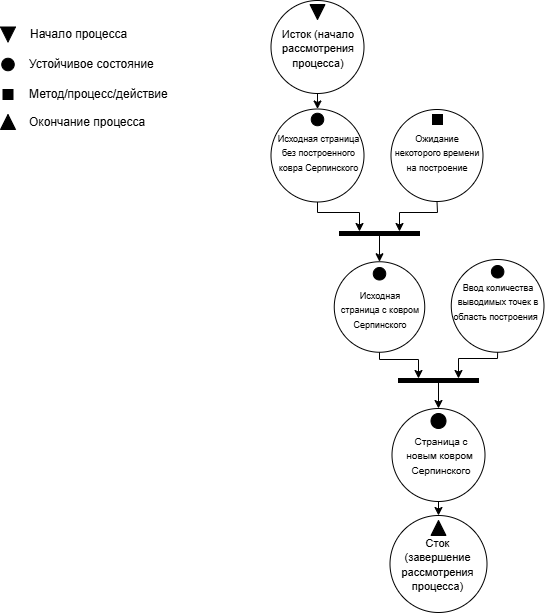

The diagram above was exported from draw.io. Its source (the exported page's mxGraphModel, read from the mxfile embedded in the PNG):
<mxGraphModel dx="1188" dy="663" grid="0" gridSize="10" guides="1" tooltips="1" connect="1" arrows="1" fold="1" page="1" pageScale="1" pageWidth="827" pageHeight="1169" math="0" shadow="0">
  <root>
    <mxCell id="0" />
    <mxCell id="1" parent="0" />
    <mxCell id="COmbD66yRtxZBN2h87A3-1" value="" style="ellipse;whiteSpace=wrap;html=1;aspect=fixed;" vertex="1" parent="1">
      <mxGeometry x="313.5" y="21" width="93" height="93" as="geometry" />
    </mxCell>
    <mxCell id="COmbD66yRtxZBN2h87A3-2" value="" style="ellipse;whiteSpace=wrap;html=1;aspect=fixed;" vertex="1" parent="1">
      <mxGeometry x="313.5" y="129.5" width="93" height="93" as="geometry" />
    </mxCell>
    <mxCell id="COmbD66yRtxZBN2h87A3-3" value="" style="ellipse;whiteSpace=wrap;html=1;aspect=fixed;" vertex="1" parent="1">
      <mxGeometry x="433.5" y="130" width="92" height="92" as="geometry" />
    </mxCell>
    <mxCell id="COmbD66yRtxZBN2h87A3-4" value="" style="ellipse;whiteSpace=wrap;html=1;aspect=fixed;" vertex="1" parent="1">
      <mxGeometry x="376.75" y="282.25" width="90.5" height="90.5" as="geometry" />
    </mxCell>
    <mxCell id="COmbD66yRtxZBN2h87A3-5" value="" style="whiteSpace=wrap;html=1;aspect=fixed;fillColor=#000000;" vertex="1" parent="1">
      <mxGeometry x="475" y="135" width="10" height="10" as="geometry" />
    </mxCell>
    <mxCell id="COmbD66yRtxZBN2h87A3-6" value="" style="ellipse;whiteSpace=wrap;html=1;aspect=fixed;fillColor=#000000;" vertex="1" parent="1">
      <mxGeometry x="353.75" y="133.75" width="12.5" height="12.5" as="geometry" />
    </mxCell>
    <mxCell id="COmbD66yRtxZBN2h87A3-7" value="" style="triangle;whiteSpace=wrap;html=1;rotation=90;fillColor=#000000;" vertex="1" parent="1">
      <mxGeometry x="352.5" y="25" width="15" height="15" as="geometry" />
    </mxCell>
    <mxCell id="COmbD66yRtxZBN2h87A3-8" value="" style="ellipse;whiteSpace=wrap;html=1;aspect=fixed;fillColor=#000000;" vertex="1" parent="1">
      <mxGeometry x="415.75" y="288" width="12.5" height="12.5" as="geometry" />
    </mxCell>
    <mxCell id="COmbD66yRtxZBN2h87A3-9" value="" style="ellipse;whiteSpace=wrap;html=1;aspect=fixed;" vertex="1" parent="1">
      <mxGeometry x="493.75" y="280" width="92.75" height="92.75" as="geometry" />
    </mxCell>
    <mxCell id="COmbD66yRtxZBN2h87A3-10" value="" style="ellipse;whiteSpace=wrap;html=1;aspect=fixed;" vertex="1" parent="1">
      <mxGeometry x="434.5" y="429" width="93" height="93" as="geometry" />
    </mxCell>
    <mxCell id="COmbD66yRtxZBN2h87A3-11" value="" style="ellipse;whiteSpace=wrap;html=1;aspect=fixed;" vertex="1" parent="1">
      <mxGeometry x="432.5" y="536" width="97" height="97" as="geometry" />
    </mxCell>
    <mxCell id="COmbD66yRtxZBN2h87A3-12" value="" style="ellipse;whiteSpace=wrap;html=1;aspect=fixed;fillColor=#000000;" vertex="1" parent="1">
      <mxGeometry x="473.5" y="434" width="15" height="15" as="geometry" />
    </mxCell>
    <mxCell id="COmbD66yRtxZBN2h87A3-14" value="&lt;font style=&quot;font-size: 11px;&quot;&gt;Исток (начало рассмотрения процесса)&lt;/font&gt;" style="text;html=1;align=center;verticalAlign=middle;whiteSpace=wrap;rounded=0;" vertex="1" parent="1">
      <mxGeometry x="306" y="47.5" width="110" height="43.5" as="geometry" />
    </mxCell>
    <mxCell id="COmbD66yRtxZBN2h87A3-15" value="&lt;font style=&quot;font-size: 9px;&quot;&gt;Исходная страница без построенного ковра Серпинского&lt;/font&gt;" style="text;html=1;align=center;verticalAlign=middle;whiteSpace=wrap;rounded=0;" vertex="1" parent="1">
      <mxGeometry x="317.5" y="160.75" width="87" height="25" as="geometry" />
    </mxCell>
    <mxCell id="COmbD66yRtxZBN2h87A3-16" value="&lt;font style=&quot;font-size: 9px;&quot;&gt;Ожидание некоторого времени на построение&lt;/font&gt;" style="text;html=1;align=center;verticalAlign=middle;whiteSpace=wrap;rounded=0;" vertex="1" parent="1">
      <mxGeometry x="435.88" y="157.5" width="88.25" height="31.5" as="geometry" />
    </mxCell>
    <mxCell id="COmbD66yRtxZBN2h87A3-17" value="&lt;font style=&quot;font-size: 9px;&quot;&gt;Исходная страница с ковром Серпинского&lt;/font&gt;" style="text;html=1;align=center;verticalAlign=middle;whiteSpace=wrap;rounded=0;" vertex="1" parent="1">
      <mxGeometry x="382" y="315" width="82" height="30" as="geometry" />
    </mxCell>
    <mxCell id="COmbD66yRtxZBN2h87A3-18" value="&lt;font style=&quot;font-size: 9px;&quot;&gt;Ввод количества выводимых точек в область построения&amp;nbsp;&amp;nbsp;&lt;/font&gt;" style="text;html=1;align=center;verticalAlign=middle;whiteSpace=wrap;rounded=0;" vertex="1" parent="1">
      <mxGeometry x="493.75" y="307" width="93.5" height="30.38" as="geometry" />
    </mxCell>
    <mxCell id="COmbD66yRtxZBN2h87A3-19" value="&lt;font style=&quot;font-size: 10px;&quot;&gt;Страница с новым ковром&amp;nbsp; Серпинского&lt;/font&gt;" style="text;html=1;align=center;verticalAlign=middle;whiteSpace=wrap;rounded=0;" vertex="1" parent="1">
      <mxGeometry x="448" y="460.5" width="72" height="30" as="geometry" />
    </mxCell>
    <mxCell id="COmbD66yRtxZBN2h87A3-20" value="" style="triangle;whiteSpace=wrap;html=1;rotation=-90;fillColor=#000000;" vertex="1" parent="1">
      <mxGeometry x="473.5" y="541" width="15" height="15" as="geometry" />
    </mxCell>
    <mxCell id="COmbD66yRtxZBN2h87A3-21" value="&lt;font style=&quot;font-size: 11px;&quot;&gt;Сток (завершение рассмотрения процесса)&lt;/font&gt;" style="text;html=1;align=center;verticalAlign=middle;whiteSpace=wrap;rounded=0;" vertex="1" parent="1">
      <mxGeometry x="434.5" y="567" width="91" height="36" as="geometry" />
    </mxCell>
    <mxCell id="COmbD66yRtxZBN2h87A3-22" value="" style="endArrow=classic;html=1;rounded=0;exitX=0.5;exitY=1;exitDx=0;exitDy=0;entryX=0.5;entryY=0;entryDx=0;entryDy=0;" edge="1" parent="1" source="COmbD66yRtxZBN2h87A3-1" target="COmbD66yRtxZBN2h87A3-2">
      <mxGeometry width="50" height="50" relative="1" as="geometry">
        <mxPoint x="272" y="369" as="sourcePoint" />
        <mxPoint x="322" y="319" as="targetPoint" />
      </mxGeometry>
    </mxCell>
    <mxCell id="COmbD66yRtxZBN2h87A3-23" value="" style="endArrow=classic;html=1;rounded=0;exitX=0.5;exitY=1;exitDx=0;exitDy=0;entryX=0.75;entryY=0;entryDx=0;entryDy=0;" edge="1" parent="1" source="COmbD66yRtxZBN2h87A3-3" target="COmbD66yRtxZBN2h87A3-24">
      <mxGeometry width="50" height="50" relative="1" as="geometry">
        <mxPoint x="264" y="284" as="sourcePoint" />
        <mxPoint x="460" y="257" as="targetPoint" />
        <Array as="points">
          <mxPoint x="480" y="233" />
          <mxPoint x="442" y="233" />
        </Array>
      </mxGeometry>
    </mxCell>
    <mxCell id="COmbD66yRtxZBN2h87A3-24" value="" style="rounded=0;whiteSpace=wrap;html=1;fillColor=#000000;" vertex="1" parent="1">
      <mxGeometry x="382" y="252" width="80" height="4" as="geometry" />
    </mxCell>
    <mxCell id="COmbD66yRtxZBN2h87A3-25" value="" style="endArrow=classic;html=1;rounded=0;exitX=0.5;exitY=1;exitDx=0;exitDy=0;entryX=0.25;entryY=0;entryDx=0;entryDy=0;" edge="1" parent="1" source="COmbD66yRtxZBN2h87A3-2" target="COmbD66yRtxZBN2h87A3-24">
      <mxGeometry width="50" height="50" relative="1" as="geometry">
        <mxPoint x="336" y="289" as="sourcePoint" />
        <mxPoint x="386" y="239" as="targetPoint" />
        <Array as="points">
          <mxPoint x="360" y="233" />
          <mxPoint x="402" y="233" />
        </Array>
      </mxGeometry>
    </mxCell>
    <mxCell id="COmbD66yRtxZBN2h87A3-26" value="" style="endArrow=classic;html=1;rounded=0;exitX=0.5;exitY=1;exitDx=0;exitDy=0;entryX=0.5;entryY=0;entryDx=0;entryDy=0;" edge="1" parent="1" source="COmbD66yRtxZBN2h87A3-24" target="COmbD66yRtxZBN2h87A3-4">
      <mxGeometry width="50" height="50" relative="1" as="geometry">
        <mxPoint x="330" y="354" as="sourcePoint" />
        <mxPoint x="380" y="304" as="targetPoint" />
      </mxGeometry>
    </mxCell>
    <mxCell id="COmbD66yRtxZBN2h87A3-27" value="" style="rounded=0;whiteSpace=wrap;html=1;fillColor=#000000;" vertex="1" parent="1">
      <mxGeometry x="441" y="399" width="80" height="4" as="geometry" />
    </mxCell>
    <mxCell id="COmbD66yRtxZBN2h87A3-28" value="" style="endArrow=classic;html=1;rounded=0;exitX=0.5;exitY=1;exitDx=0;exitDy=0;entryX=0.25;entryY=0;entryDx=0;entryDy=0;" edge="1" parent="1" source="COmbD66yRtxZBN2h87A3-4" target="COmbD66yRtxZBN2h87A3-27">
      <mxGeometry width="50" height="50" relative="1" as="geometry">
        <mxPoint x="330" y="350" as="sourcePoint" />
        <mxPoint x="380" y="300" as="targetPoint" />
        <Array as="points">
          <mxPoint x="422" y="380" />
          <mxPoint x="461" y="380" />
        </Array>
      </mxGeometry>
    </mxCell>
    <mxCell id="COmbD66yRtxZBN2h87A3-29" value="" style="endArrow=classic;html=1;rounded=0;entryX=0.75;entryY=0;entryDx=0;entryDy=0;exitX=0.5;exitY=1;exitDx=0;exitDy=0;" edge="1" parent="1" source="COmbD66yRtxZBN2h87A3-9" target="COmbD66yRtxZBN2h87A3-27">
      <mxGeometry width="50" height="50" relative="1" as="geometry">
        <mxPoint x="458" y="407" as="sourcePoint" />
        <mxPoint x="508" y="357" as="targetPoint" />
        <Array as="points">
          <mxPoint x="540" y="379" />
          <mxPoint x="501" y="379" />
        </Array>
      </mxGeometry>
    </mxCell>
    <mxCell id="COmbD66yRtxZBN2h87A3-30" value="" style="endArrow=classic;html=1;rounded=0;exitX=0.5;exitY=1;exitDx=0;exitDy=0;entryX=0.5;entryY=0;entryDx=0;entryDy=0;" edge="1" parent="1" source="COmbD66yRtxZBN2h87A3-27" target="COmbD66yRtxZBN2h87A3-10">
      <mxGeometry width="50" height="50" relative="1" as="geometry">
        <mxPoint x="409" y="423" as="sourcePoint" />
        <mxPoint x="459" y="373" as="targetPoint" />
      </mxGeometry>
    </mxCell>
    <mxCell id="COmbD66yRtxZBN2h87A3-31" value="" style="endArrow=classic;html=1;rounded=0;exitX=0.5;exitY=1;exitDx=0;exitDy=0;entryX=0.5;entryY=0;entryDx=0;entryDy=0;" edge="1" parent="1" source="COmbD66yRtxZBN2h87A3-10" target="COmbD66yRtxZBN2h87A3-11">
      <mxGeometry width="50" height="50" relative="1" as="geometry">
        <mxPoint x="409" y="523" as="sourcePoint" />
        <mxPoint x="459" y="473" as="targetPoint" />
      </mxGeometry>
    </mxCell>
    <mxCell id="COmbD66yRtxZBN2h87A3-32" value="" style="ellipse;whiteSpace=wrap;html=1;aspect=fixed;fillColor=#000000;" vertex="1" parent="1">
      <mxGeometry x="533.88" y="286" width="12.5" height="12.5" as="geometry" />
    </mxCell>
    <mxCell id="COmbD66yRtxZBN2h87A3-33" value="" style="triangle;whiteSpace=wrap;html=1;rotation=90;fillColor=#000000;" vertex="1" parent="1">
      <mxGeometry x="43" y="47.5" width="15" height="15" as="geometry" />
    </mxCell>
    <mxCell id="COmbD66yRtxZBN2h87A3-34" value="" style="ellipse;whiteSpace=wrap;html=1;aspect=fixed;fillColor=#000000;" vertex="1" parent="1">
      <mxGeometry x="44.25" y="78.75" width="12.5" height="12.5" as="geometry" />
    </mxCell>
    <mxCell id="COmbD66yRtxZBN2h87A3-35" value="" style="whiteSpace=wrap;html=1;aspect=fixed;fillColor=#000000;" vertex="1" parent="1">
      <mxGeometry x="45.5" y="110" width="10" height="10" as="geometry" />
    </mxCell>
    <mxCell id="COmbD66yRtxZBN2h87A3-36" value="" style="triangle;whiteSpace=wrap;html=1;rotation=-90;fillColor=#000000;" vertex="1" parent="1">
      <mxGeometry x="43" y="135" width="15" height="15" as="geometry" />
    </mxCell>
    <mxCell id="COmbD66yRtxZBN2h87A3-37" value="Устойчивое состояние" style="text;html=1;align=left;verticalAlign=middle;whiteSpace=wrap;rounded=0;" vertex="1" parent="1">
      <mxGeometry x="70" y="70" width="153.5" height="30" as="geometry" />
    </mxCell>
    <mxCell id="COmbD66yRtxZBN2h87A3-38" value="Начало процесса" style="text;html=1;align=left;verticalAlign=middle;whiteSpace=wrap;rounded=0;" vertex="1" parent="1">
      <mxGeometry x="71.25" y="40" width="115" height="30" as="geometry" />
    </mxCell>
    <mxCell id="COmbD66yRtxZBN2h87A3-39" value="Метод/процесс/действие" style="text;html=1;align=left;verticalAlign=middle;whiteSpace=wrap;rounded=0;" vertex="1" parent="1">
      <mxGeometry x="70" y="100" width="160" height="30" as="geometry" />
    </mxCell>
    <mxCell id="COmbD66yRtxZBN2h87A3-40" value="Окончание процесса" style="text;html=1;align=left;verticalAlign=middle;whiteSpace=wrap;rounded=0;" vertex="1" parent="1">
      <mxGeometry x="70" y="127.5" width="148.75" height="30" as="geometry" />
    </mxCell>
  </root>
</mxGraphModel>